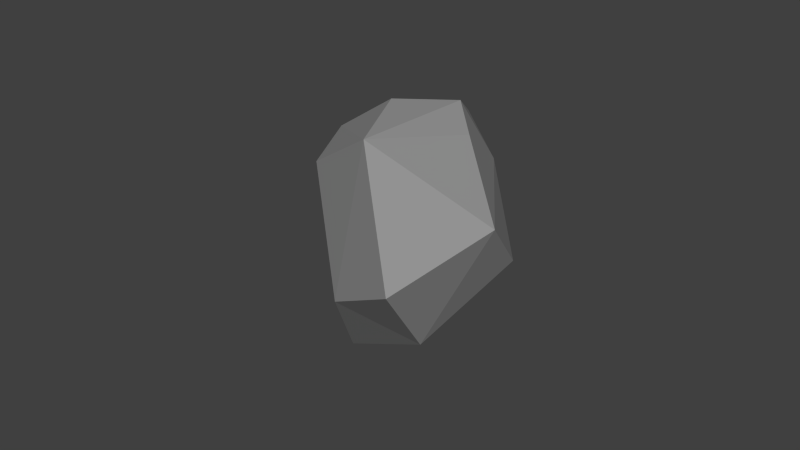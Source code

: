 # Source: humanplanetChunks_MO.blend  (saved by Blender 2.63.0; exported with 4.5.12 LTS)
import bpy
from mathutils import Matrix  # noqa: F401  (used for matrix-valued properties, if any)

bpy.ops.wm.read_factory_settings(use_empty=True)
scene = bpy.context.scene
scene.name = 'Scene'

# ---- collections
col_collection_1 = bpy.data.collections.new('Collection 1'); scene.collection.children.link(col_collection_1)

# ---- materials (node trees are filled in below, after node groups)
mat_treetops_mat = bpy.data.materials.new('TreeTops_MAT')
mat_treetops_mat.alpha_threshold = 0.0
mat_treetops_mat.use_transparent_shadow = False
mat_treetops_mat.diffuse_color = (0.1126, 0.8, 0.3205, 1.0)
mat_treetops_mat.roughness = 0.5
mat_treetops_mat.line_color = (0.0, 0.0, 0.0, 1.0)
mat_treewood_mat = bpy.data.materials.new('TreeWood_MAT')
mat_treewood_mat.alpha_threshold = 0.0
mat_treewood_mat.use_transparent_shadow = False
mat_treewood_mat.diffuse_color = (0.1845, 0.02378, 0.0, 1.0)
mat_treewood_mat.roughness = 0.5
mat_treewood_mat.line_color = (0.0, 0.0, 0.0, 1.0)
mat_water_mat = bpy.data.materials.new('water_MAT')
mat_water_mat.alpha_threshold = 0.0
mat_water_mat.use_transparent_shadow = False
mat_water_mat.diffuse_color = (0.0, 0.549, 0.8, 1.0)
mat_water_mat.roughness = 0.5
mat_water_mat.line_color = (0.0, 0.0, 0.0, 1.0)
mat_dirt = bpy.data.materials.new('dirt')
mat_dirt.alpha_threshold = 0.0
mat_dirt.use_transparent_shadow = False
mat_dirt.diffuse_color = (0.3505, 0.1439, 0.08075, 1.0)
mat_dirt.roughness = 0.5
mat_dirt.line_color = (0.0, 0.0, 0.0, 1.0)
mat_rock = bpy.data.materials.new('rock')
mat_rock.alpha_threshold = 0.0
mat_rock.use_transparent_shadow = False
mat_rock.diffuse_color = (0.2957, 0.2957, 0.2957, 1.0)
mat_rock.roughness = 0.5
mat_rock.line_color = (0.0, 0.0, 0.0, 1.0)

# ---- material node trees

# ---- world
world_world = bpy.data.worlds.new('World'); scene.world = world_world
world_world.color = (0.05088, 0.05088, 0.05088)
world_world.use_sun_shadow = False
world_world.sun_shadow_jitter_overblur = 0.0
world_world.cycles.sampling_method = 'MANUAL'
world_world.cycles.sample_map_resolution = 256

# ---- meshes
me_cone_000 = bpy.data.meshes.new('Cone.000')
me_cone_000.from_pydata([(-0.8428, 0.1014, 1.139), (-0.828, -1.201, -0.2815), (-1.463, -0.02974, -0.4537), (1.441, 0.9488, 1.615), (0.5813, 0.7396, -1.011), (1.705, -0.3197, -0.7206), (-0.1368, 0.3386, 1.314), (-0.6941, -0.7457, 0.7615), (-1.416, 0.337, 0.4995), (-0.06807, -1.314, -0.3423), (-1.455, -0.832, -0.6924), (-0.9421, 0.2944, -0.7807), (1.016, 1.488, 0.7488), (2.277, 0.1353, 0.5923), (1.238, 0.2673, -2.169), (-0.6689, 0.8845, 0.5828), (0.5485, -0.888, 1.125), (-1.374, -0.4656, 0.02425), (1.871, 0.9239, -0.5802), (-0.7902, -0.6625, -1.371)], [], [(0, 6, 15, 8), (0, 7, 16, 6), (0, 8, 17, 7), (1, 7, 17, 10), (1, 9, 16, 7), (1, 10, 19, 9), (2, 8, 15, 11), (2, 10, 17, 8), (2, 11, 19, 10), (3, 12, 15, 6), (3, 13, 18, 12), (3, 6, 16, 13), (4, 11, 15, 12), (4, 14, 19, 11), (4, 12, 18, 14), (5, 13, 16, 9), (5, 14, 18, 13), (5, 9, 19, 14)])
me_cone_000.polygons.foreach_set('material_index', [4, 4, 4, 4, 4, 4, 4, 4, 4, 4, 4, 4, 4, 4, 4, 4, 4, 4])
_uv = me_cone_000.uv_layers.new(name='UVMap')
_uv.uv.foreach_set('vector', [0.454, 0.8428, 0.5288, 0.8141, 0.4759, 0.7172, 0.3938, 0.7823, 0.8215, 0.1983, 0.7522, 0.2543, 0.7939, 0.3058, 0.8809, 0.2344, 0.8215, 0.1983, 0.7773, 0.1386, 0.7149, 0.2089, 0.7522, 0.2543, 0.6688, 0.2866, 0.7522, 0.2543, 0.7149, 0.2089, 0.6176, 0.2329, 0.6688, 0.2866, 0.6803, 0.3526, 0.7939, 0.3058, 0.7522, 0.2543, 0.0932, 0.7134, 0.1778, 0.7019, 0.1699, 0.6036, 0.06145, 0.6464, 0.294, 0.7162, 0.3938, 0.7823, 0.4759, 0.7172, 0.3234, 0.6492, 0.6743, 0.1493, 0.6176, 0.2329, 0.7149, 0.2089, 0.7773, 0.1386, 0.294, 0.7162, 0.3234, 0.6492, 0.1699, 0.6036, 0.1778, 0.7019, 0.6062, 0.7747, 0.5913, 0.6932, 0.4759, 0.7172, 0.5288, 0.8141, 0.6062, 0.7747, 0.726, 0.772, 0.7055, 0.6915, 0.5913, 0.6932, 0.8972, 0.3073, 0.8809, 0.2344, 0.7939, 0.3058, 0.8224, 0.3771, 0.5927, 0.5726, 0.5106, 0.5539, 0.4759, 0.7172, 0.5913, 0.6932, 0.5927, 0.5726, 0.6632, 0.4757, 0.5781, 0.4087, 0.5106, 0.5539, 0.6731, 0.6045, 0.5913, 0.6932, 0.7055, 0.6915, 0.7929, 0.6074, 0.722, 0.4125, 0.8224, 0.3771, 0.7939, 0.3058, 0.6803, 0.3526, 0.8125, 0.688, 0.7929, 0.6074, 0.7055, 0.6915, 0.726, 0.772, 0.722, 0.4125, 0.6803, 0.3526, 0.5781, 0.4087, 0.6632, 0.4757])
me_cone_000.materials.append(mat_treetops_mat)
me_cone_000.materials.append(mat_treewood_mat)
me_cone_000.materials.append(mat_water_mat)
me_cone_000.materials.append(mat_dirt)
me_cone_000.materials.append(mat_rock)
me_cone_000.use_remesh_preserve_volume = False
me_cone_000.use_remesh_preserve_attributes = False
me_cone_000.use_mirror_vertex_groups = False
me_cone_000.update()

# ---- objects
ob_cone_000 = bpy.data.objects.new('Cone.000', me_cone_000)

# ---- transforms, parenting, visibility, modifiers, constraints
ob_cone_000.location = (0.0, 0.0, 0.0)
ob_cone_000.rotation_euler = (-0.4538, 0.3609, -1.166)
ob_cone_000.scale = (0.102, 0.102, 0.102)
ob_cone_000.lineart.crease_threshold = 0.0
_vg = ob_cone_000.vertex_groups.new(name='water')
_vg = ob_cone_000.vertex_groups.new(name='tree')

# ---- collection membership
col_collection_1.objects.link(ob_cone_000)

# ---- scene / render settings (as saved in the file)
scene.frame_start = 1; scene.frame_end = 400; scene.frame_set(259)
scene.render.engine = 'BLENDER_EEVEE_NEXT'
scene.render.image_settings.color_mode = 'RGB'
scene.render.image_settings.compression = 90
scene.render.resolution_percentage = 50
scene.render.dither_intensity = 0.0
scene.render.bake_margin = 1
scene.render.bake_bias = 10.0
scene.cycles.use_denoising = False
scene.cycles.samples = 10
scene.cycles.sampling_pattern = 'TABULATED_SOBOL'
scene.cycles.light_sampling_threshold = 0.0
scene.cycles.use_adaptive_sampling = False
scene.cycles.use_light_tree = False
scene.cycles.blur_glossy = 0.0
scene.cycles.volume_bounces = 1
scene.cycles.pixel_filter_type = 'GAUSSIAN'
scene.cycles.sample_clamp_indirect = 0.0
scene.view_settings.view_transform = 'Standard'
bpy.context.view_layer.update()

# ---- added for rendering (the .blend has no active camera and no usable light): camera, sun
cam_auto = bpy.data.cameras.new('AutoCamera')
cam_auto.lens = 50.0
cam_auto.sensor_width = 36.0
cam_auto.clip_end = 1000.0
ob_auto_camera = bpy.data.objects.new('AutoCamera', cam_auto)
scene.collection.objects.link(ob_auto_camera)
ob_auto_camera.location = (0.892035, -1.08982, 0.665872)
ob_auto_camera.rotation_euler = (1.09748, -7.21219e-08, 0.694738)
scene.camera = ob_auto_camera
light_auto_sun = bpy.data.lights.new('AutoSun', 'SUN')
light_auto_sun.energy = 3.0
light_auto_sun.angle = 0.0523599
ob_auto_sun = bpy.data.objects.new('AutoSun', light_auto_sun)
scene.collection.objects.link(ob_auto_sun)
ob_auto_sun.rotation_euler = (0.872665, 0.174533, 0.523599)
bpy.context.view_layer.update()
